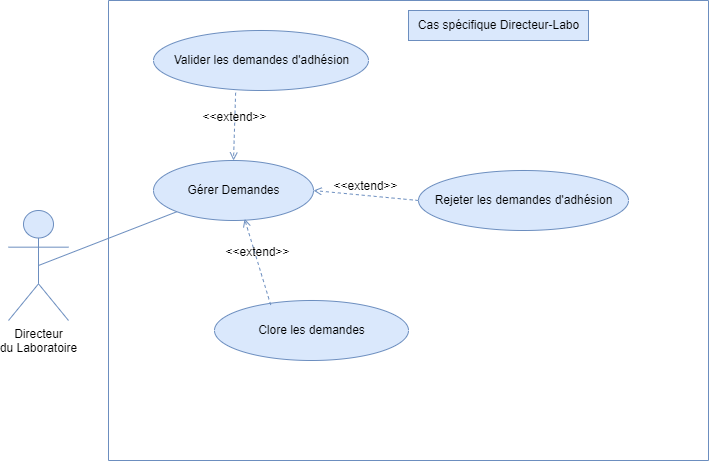

The diagram above was exported from draw.io. Its source (the exported page's mxGraphModel, read from the mxfile embedded in the PNG):
<mxGraphModel dx="1022" dy="640" grid="1" gridSize="10" guides="1" tooltips="1" connect="1" arrows="1" fold="1" page="1" pageScale="1" pageWidth="1654" pageHeight="1169" math="0" shadow="0">
  <root>
    <mxCell id="0" />
    <mxCell id="1" parent="0" />
    <mxCell id="uk4yow3IlcmwVoyx7GyE-1" value="Directeur&lt;br&gt;du Laboratoire" style="shape=umlActor;verticalLabelPosition=bottom;verticalAlign=top;outlineConnect=0;swimlaneLine=1;fillColor=#dae8fc;strokeColor=#6c8ebf;fontStyle=0;align=center;fontSize=12;labelBackgroundColor=none;textShadow=0;labelBorderColor=none;html=1;" vertex="1" parent="1">
      <mxGeometry x="180" y="1100" width="60" height="110" as="geometry" />
    </mxCell>
    <mxCell id="uk4yow3IlcmwVoyx7GyE-2" value="" style="endArrow=none;rounded=0;entryDx=0;entryDy=0;fontSize=12;fillColor=#dae8fc;strokeColor=#6c8ebf;swimlaneLine=1;exitX=0.5;exitY=0.5;exitDx=0;exitDy=0;exitPerimeter=0;entryX=0;entryY=1;fontStyle=0;align=center;labelBackgroundColor=none;fontColor=default;textShadow=0;labelBorderColor=none;html=1;" edge="1" parent="1" source="uk4yow3IlcmwVoyx7GyE-1" target="uk4yow3IlcmwVoyx7GyE-5">
      <mxGeometry width="50" height="50" relative="1" as="geometry">
        <mxPoint x="215" y="1050" as="sourcePoint" />
        <mxPoint x="365" y="1130" as="targetPoint" />
      </mxGeometry>
    </mxCell>
    <mxCell id="uk4yow3IlcmwVoyx7GyE-3" value="" style="swimlane;startSize=0;fillColor=#dae8fc;strokeColor=#6c8ebf;fontStyle=0;fontSize=12;labelBackgroundColor=none;textShadow=0;align=center;labelBorderColor=none;html=1;" vertex="1" parent="1">
      <mxGeometry x="280" y="890" width="600" height="460" as="geometry" />
    </mxCell>
    <mxCell id="uk4yow3IlcmwVoyx7GyE-4" value="Cas spécifique Directeur-Labo" style="text;align=center;verticalAlign=middle;resizable=0;points=[];autosize=1;strokeColor=#6c8ebf;fillColor=#dae8fc;fontStyle=0;fontSize=12;labelBackgroundColor=none;textShadow=0;labelBorderColor=none;html=1;" vertex="1" parent="uk4yow3IlcmwVoyx7GyE-3">
      <mxGeometry x="300" y="10" width="180" height="30" as="geometry" />
    </mxCell>
    <mxCell id="uk4yow3IlcmwVoyx7GyE-5" value="Gérer Demandes" style="ellipse;fontSize=12;fillColor=#dae8fc;strokeColor=#6c8ebf;shadow=0;swimlaneLine=1;snapToPoint=1;fontStyle=0;align=center;textShadow=0;labelBackgroundColor=none;labelBorderColor=none;html=1;" vertex="1" parent="uk4yow3IlcmwVoyx7GyE-3">
      <mxGeometry x="45" y="160" width="160" height="60" as="geometry" />
    </mxCell>
    <mxCell id="uk4yow3IlcmwVoyx7GyE-6" value="Rejeter les demandes&amp;nbsp;&lt;span style=&quot;text-wrap-mode: wrap;&quot;&gt;d'adhésion&lt;/span&gt;" style="ellipse;fontSize=12;fillColor=#dae8fc;strokeColor=#6c8ebf;shadow=0;swimlaneLine=1;snapToPoint=1;fontStyle=0;align=center;textShadow=0;labelBackgroundColor=none;labelBorderColor=none;html=1;" vertex="1" parent="uk4yow3IlcmwVoyx7GyE-3">
      <mxGeometry x="310" y="170" width="210" height="60" as="geometry" />
    </mxCell>
    <mxCell id="uk4yow3IlcmwVoyx7GyE-8" value="Valider les demandes&amp;nbsp;&lt;span style=&quot;text-wrap-mode: wrap;&quot;&gt;d'adhésion&lt;/span&gt;" style="ellipse;fontSize=12;fillColor=#dae8fc;strokeColor=#6c8ebf;shadow=0;swimlaneLine=1;snapToPoint=1;fontStyle=0;align=center;textShadow=0;labelBackgroundColor=none;labelBorderColor=none;html=1;" vertex="1" parent="uk4yow3IlcmwVoyx7GyE-3">
      <mxGeometry x="45" y="30" width="215" height="60" as="geometry" />
    </mxCell>
    <mxCell id="uk4yow3IlcmwVoyx7GyE-11" value="&amp;lt;&amp;lt;extend&amp;gt;&amp;gt;" style="verticalAlign=bottom;labelBackgroundColor=none;endArrow=open;endFill=0;dashed=1;rounded=0;fontSize=12;fillColor=#dae8fc;strokeColor=#6c8ebf;shadow=0;swimlaneLine=1;snapToPoint=1;fontStyle=0;align=center;textShadow=0;labelBorderColor=none;html=1;exitX=0.382;exitY=1.037;exitDx=0;exitDy=0;exitPerimeter=0;entryX=0.5;entryY=0;entryDx=0;entryDy=0;" edge="1" parent="uk4yow3IlcmwVoyx7GyE-3" source="uk4yow3IlcmwVoyx7GyE-8" target="uk4yow3IlcmwVoyx7GyE-5">
      <mxGeometry width="160" relative="1" as="geometry">
        <mxPoint x="395" y="224" as="sourcePoint" />
        <mxPoint x="160" y="160" as="targetPoint" />
      </mxGeometry>
    </mxCell>
    <mxCell id="uk4yow3IlcmwVoyx7GyE-13" value="&amp;lt;&amp;lt;extend&amp;gt;&amp;gt;" style="verticalAlign=bottom;labelBackgroundColor=none;endArrow=open;endFill=0;dashed=1;rounded=0;entryX=1;entryY=0.5;entryDx=0;entryDy=0;exitX=0;exitY=0.5;exitDx=0;exitDy=0;fontSize=12;fillColor=#dae8fc;strokeColor=#6c8ebf;shadow=0;swimlaneLine=1;snapToPoint=1;fontStyle=0;align=center;textShadow=0;labelBorderColor=none;html=1;" edge="1" parent="uk4yow3IlcmwVoyx7GyE-3" source="uk4yow3IlcmwVoyx7GyE-6" target="uk4yow3IlcmwVoyx7GyE-5">
      <mxGeometry width="160" relative="1" as="geometry">
        <mxPoint x="310.5025253169417" y="266.17233047033653" as="sourcePoint" />
        <mxPoint x="190.1199999999999" y="220.00000000000009" as="targetPoint" />
      </mxGeometry>
    </mxCell>
    <mxCell id="uk4yow3IlcmwVoyx7GyE-16" value="Clore les demandes" style="ellipse;fontSize=12;fillColor=#dae8fc;strokeColor=#6c8ebf;shadow=0;swimlaneLine=1;snapToPoint=1;fontStyle=0;align=center;textShadow=0;labelBackgroundColor=none;labelBorderColor=none;html=1;" vertex="1" parent="uk4yow3IlcmwVoyx7GyE-3">
      <mxGeometry x="106" y="300" width="194" height="60" as="geometry" />
    </mxCell>
    <mxCell id="uk4yow3IlcmwVoyx7GyE-17" value="&amp;lt;&amp;lt;extend&amp;gt;&amp;gt;" style="verticalAlign=bottom;labelBackgroundColor=none;endArrow=open;endFill=0;dashed=1;rounded=0;exitX=0.29;exitY=0.075;exitDx=0;exitDy=0;entryX=0.569;entryY=0.972;entryDx=0;entryDy=0;fontSize=12;fillColor=#dae8fc;strokeColor=#6c8ebf;shadow=0;swimlaneLine=1;snapToPoint=1;fontStyle=0;align=center;textShadow=0;exitPerimeter=0;labelBorderColor=none;html=1;entryPerimeter=0;" edge="1" parent="uk4yow3IlcmwVoyx7GyE-3" source="uk4yow3IlcmwVoyx7GyE-16" target="uk4yow3IlcmwVoyx7GyE-5">
      <mxGeometry width="160" relative="1" as="geometry">
        <mxPoint x="82" y="340" as="sourcePoint" />
        <mxPoint x="106" y="225" as="targetPoint" />
      </mxGeometry>
    </mxCell>
  </root>
</mxGraphModel>